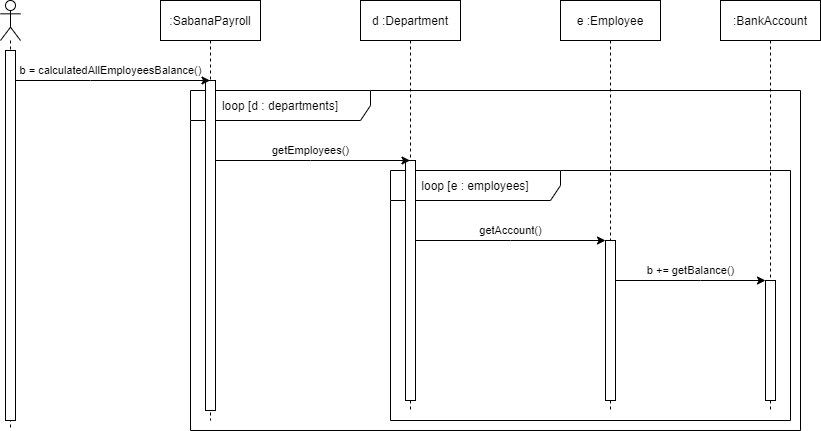

The diagram above was exported from draw.io. Its source (the exported page's mxGraphModel, read from the mxfile embedded in the PNG):
<mxGraphModel dx="1422" dy="762" grid="1" gridSize="10" guides="1" tooltips="1" connect="1" arrows="1" fold="1" page="1" pageScale="1" pageWidth="827" pageHeight="1169" math="0" shadow="0">
  <root>
    <mxCell id="0" />
    <mxCell id="1" parent="0" />
    <mxCell id="CrhfvTt_qZvNt8BXndLk-9" value="loop [d : departments]" style="shape=umlFrame;whiteSpace=wrap;html=1;width=180;height=30;" vertex="1" parent="1">
      <mxGeometry x="240" y="130" width="610" height="340" as="geometry" />
    </mxCell>
    <mxCell id="CrhfvTt_qZvNt8BXndLk-11" value="loop [e : employees]" style="shape=umlFrame;whiteSpace=wrap;html=1;width=170;height=30;" vertex="1" parent="1">
      <mxGeometry x="440" y="210" width="400" height="250" as="geometry" />
    </mxCell>
    <mxCell id="CrhfvTt_qZvNt8BXndLk-1" value="" style="shape=umlLifeline;participant=umlActor;perimeter=lifelinePerimeter;whiteSpace=wrap;html=1;container=1;collapsible=0;recursiveResize=0;verticalAlign=top;spacingTop=36;outlineConnect=0;" vertex="1" parent="1">
      <mxGeometry x="50" y="40" width="20" height="430" as="geometry" />
    </mxCell>
    <mxCell id="CrhfvTt_qZvNt8BXndLk-4" value="" style="html=1;points=[];perimeter=orthogonalPerimeter;" vertex="1" parent="CrhfvTt_qZvNt8BXndLk-1">
      <mxGeometry x="5" y="50" width="10" height="370" as="geometry" />
    </mxCell>
    <mxCell id="CrhfvTt_qZvNt8BXndLk-2" value=":SabanaPayroll" style="shape=umlLifeline;perimeter=lifelinePerimeter;whiteSpace=wrap;html=1;container=1;collapsible=0;recursiveResize=0;outlineConnect=0;" vertex="1" parent="1">
      <mxGeometry x="210" y="40" width="100" height="420" as="geometry" />
    </mxCell>
    <mxCell id="CrhfvTt_qZvNt8BXndLk-5" value="" style="html=1;points=[];perimeter=orthogonalPerimeter;" vertex="1" parent="CrhfvTt_qZvNt8BXndLk-2">
      <mxGeometry x="45" y="80" width="10" height="330" as="geometry" />
    </mxCell>
    <mxCell id="CrhfvTt_qZvNt8BXndLk-3" value="d :Department" style="shape=umlLifeline;perimeter=lifelinePerimeter;whiteSpace=wrap;html=1;container=1;collapsible=0;recursiveResize=0;outlineConnect=0;" vertex="1" parent="1">
      <mxGeometry x="410" y="40" width="100" height="410" as="geometry" />
    </mxCell>
    <mxCell id="CrhfvTt_qZvNt8BXndLk-7" value="" style="html=1;points=[];perimeter=orthogonalPerimeter;" vertex="1" parent="CrhfvTt_qZvNt8BXndLk-3">
      <mxGeometry x="45" y="160" width="10" height="240" as="geometry" />
    </mxCell>
    <mxCell id="CrhfvTt_qZvNt8BXndLk-6" value="b = calculatedAllEmployeesBalance()" style="edgeStyle=orthogonalEdgeStyle;rounded=0;orthogonalLoop=1;jettySize=auto;html=1;" edge="1" parent="1" source="CrhfvTt_qZvNt8BXndLk-4" target="CrhfvTt_qZvNt8BXndLk-2">
      <mxGeometry x="-0.0231" y="10" relative="1" as="geometry">
        <Array as="points">
          <mxPoint x="140" y="120" />
          <mxPoint x="140" y="120" />
        </Array>
        <mxPoint as="offset" />
      </mxGeometry>
    </mxCell>
    <mxCell id="CrhfvTt_qZvNt8BXndLk-8" value="getEmployees()" style="edgeStyle=orthogonalEdgeStyle;rounded=0;orthogonalLoop=1;jettySize=auto;html=1;" edge="1" parent="1" source="CrhfvTt_qZvNt8BXndLk-5" target="CrhfvTt_qZvNt8BXndLk-3">
      <mxGeometry x="-0.0231" y="10" relative="1" as="geometry">
        <Array as="points">
          <mxPoint x="360" y="200" />
          <mxPoint x="360" y="200" />
        </Array>
        <mxPoint as="offset" />
      </mxGeometry>
    </mxCell>
    <mxCell id="CrhfvTt_qZvNt8BXndLk-10" value="e :Employee" style="shape=umlLifeline;perimeter=lifelinePerimeter;whiteSpace=wrap;html=1;container=1;collapsible=0;recursiveResize=0;outlineConnect=0;" vertex="1" parent="1">
      <mxGeometry x="610" y="40" width="100" height="410" as="geometry" />
    </mxCell>
    <mxCell id="CrhfvTt_qZvNt8BXndLk-12" value="" style="html=1;points=[];perimeter=orthogonalPerimeter;" vertex="1" parent="CrhfvTt_qZvNt8BXndLk-10">
      <mxGeometry x="45" y="240" width="10" height="160" as="geometry" />
    </mxCell>
    <mxCell id="CrhfvTt_qZvNt8BXndLk-13" value="getAccount()" style="edgeStyle=orthogonalEdgeStyle;rounded=0;orthogonalLoop=1;jettySize=auto;html=1;" edge="1" parent="1" source="CrhfvTt_qZvNt8BXndLk-7" target="CrhfvTt_qZvNt8BXndLk-12">
      <mxGeometry y="10" relative="1" as="geometry">
        <Array as="points">
          <mxPoint x="560" y="280" />
          <mxPoint x="560" y="280" />
        </Array>
        <mxPoint as="offset" />
      </mxGeometry>
    </mxCell>
    <mxCell id="CrhfvTt_qZvNt8BXndLk-14" value=":BankAccount" style="shape=umlLifeline;perimeter=lifelinePerimeter;whiteSpace=wrap;html=1;container=1;collapsible=0;recursiveResize=0;outlineConnect=0;" vertex="1" parent="1">
      <mxGeometry x="770" y="40" width="100" height="410" as="geometry" />
    </mxCell>
    <mxCell id="CrhfvTt_qZvNt8BXndLk-15" value="" style="html=1;points=[];perimeter=orthogonalPerimeter;" vertex="1" parent="CrhfvTt_qZvNt8BXndLk-14">
      <mxGeometry x="45" y="280" width="10" height="120" as="geometry" />
    </mxCell>
    <mxCell id="CrhfvTt_qZvNt8BXndLk-16" value="b += getBalance()" style="edgeStyle=orthogonalEdgeStyle;rounded=0;orthogonalLoop=1;jettySize=auto;html=1;" edge="1" parent="1" source="CrhfvTt_qZvNt8BXndLk-12" target="CrhfvTt_qZvNt8BXndLk-15">
      <mxGeometry y="10" relative="1" as="geometry">
        <Array as="points">
          <mxPoint x="750" y="320" />
          <mxPoint x="750" y="320" />
        </Array>
        <mxPoint as="offset" />
      </mxGeometry>
    </mxCell>
  </root>
</mxGraphModel>